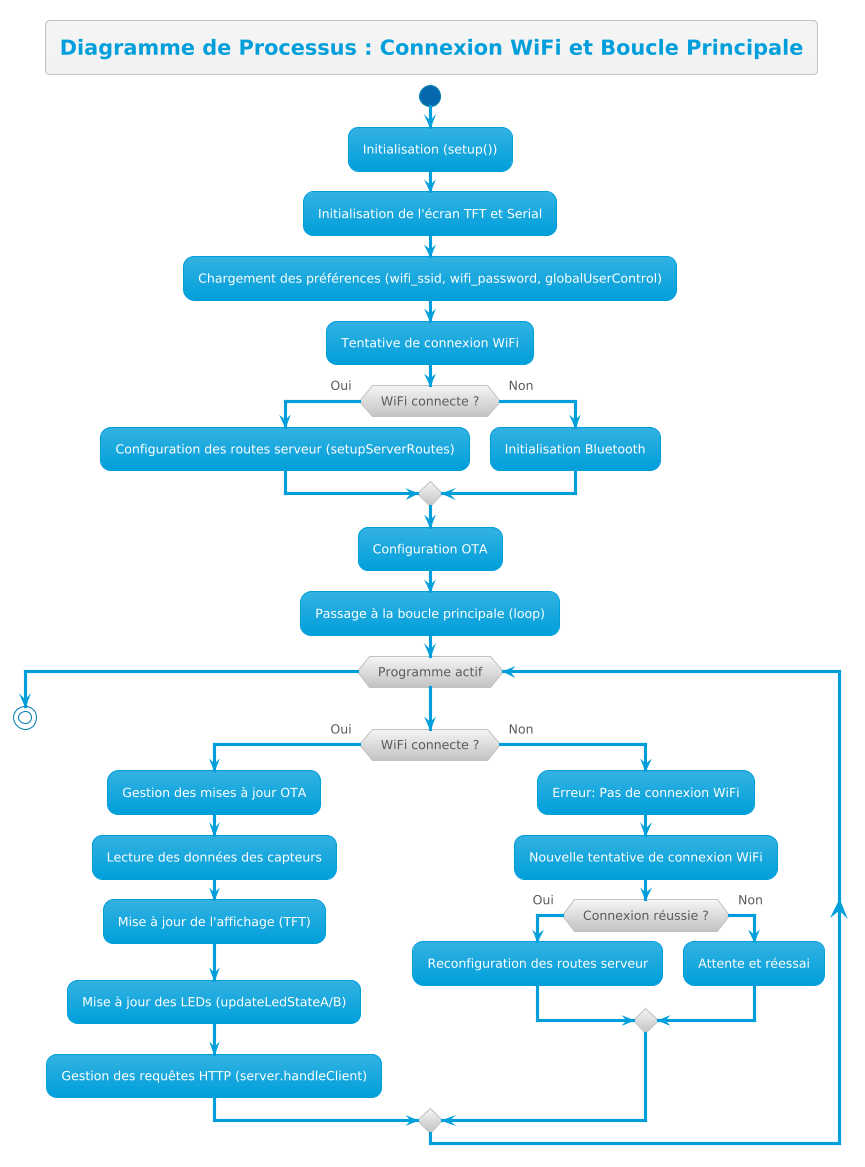

The diagram above was rendered by PlantUML. Its source (embedded in the PNG):
@startuml
!theme bluegray
title Diagramme de Processus : Connexion WiFi et Boucle Principale

start
:Initialisation (setup());
:Initialisation de l'écran TFT et Serial;
:Chargement des préférences (wifi_ssid, wifi_password, globalUserControl);
:Tentative de connexion WiFi;

if (WiFi connecte ?) then (Oui)
    :Configuration des routes serveur (setupServerRoutes);
else (Non)
    :Initialisation Bluetooth;
endif

:Configuration OTA;
:Passage à la boucle principale (loop);

while (Programme actif)
  if (WiFi connecte ?) then (Oui)
    :Gestion des mises à jour OTA;
    :Lecture des données des capteurs;
    :Mise à jour de l'affichage (TFT);
    :Mise à jour des LEDs (updateLedStateA/B);
    :Gestion des requêtes HTTP (server.handleClient);
  else (Non)
    :Erreur: Pas de connexion WiFi;
    :Nouvelle tentative de connexion WiFi;
    if (Connexion réussie ?) then (Oui)
        :Reconfiguration des routes serveur;
    else (Non)
        :Attente et réessai;
    endif
  endif
endwhile

stop
@enduml